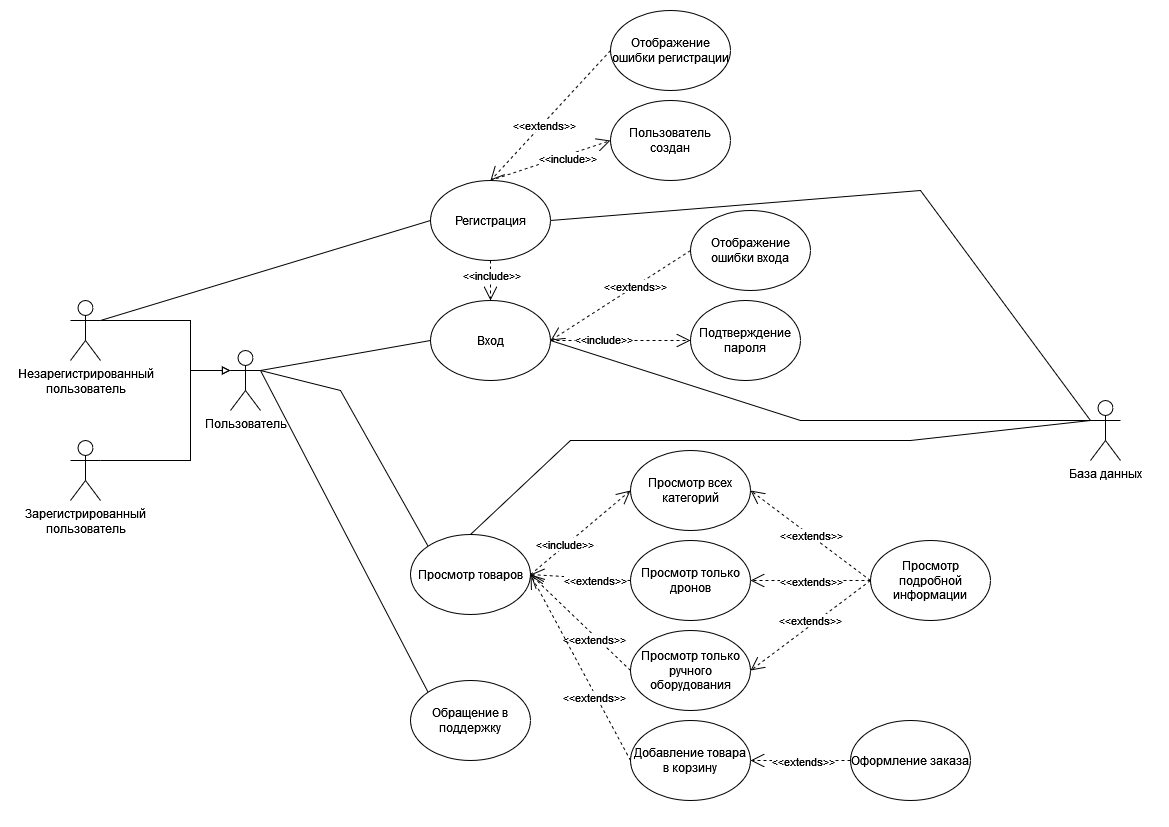

The diagram above was exported from draw.io. Its source (the exported page's mxGraphModel, read from the mxfile embedded in the PNG):
<mxGraphModel dx="1422" dy="744" grid="1" gridSize="10" guides="1" tooltips="1" connect="1" arrows="1" fold="1" page="1" pageScale="1" pageWidth="1169" pageHeight="827" math="0" shadow="0">
  <root>
    <mxCell id="0" />
    <mxCell id="1" parent="0" />
    <mxCell id="Cc-MwsxdhdZ_uOJBwgI2-1" value="Пользователь" style="shape=umlActor;verticalLabelPosition=bottom;verticalAlign=top;html=1;" parent="1" vertex="1">
      <mxGeometry x="230" y="350" width="30" height="60" as="geometry" />
    </mxCell>
    <mxCell id="Cc-MwsxdhdZ_uOJBwgI2-12" style="edgeStyle=orthogonalEdgeStyle;rounded=0;orthogonalLoop=1;jettySize=auto;html=1;endArrow=block;endFill=0;entryX=0;entryY=0.3333333333333333;entryDx=0;entryDy=0;entryPerimeter=0;" parent="1" source="Cc-MwsxdhdZ_uOJBwgI2-3" target="Cc-MwsxdhdZ_uOJBwgI2-1" edge="1">
      <mxGeometry relative="1" as="geometry">
        <mxPoint x="170" y="400" as="targetPoint" />
        <Array as="points">
          <mxPoint x="190" y="460" />
          <mxPoint x="190" y="370" />
        </Array>
      </mxGeometry>
    </mxCell>
    <mxCell id="Cc-MwsxdhdZ_uOJBwgI2-3" value="&lt;div&gt;Зарегистрированный&lt;/div&gt;&lt;div&gt;пользователь&lt;/div&gt;" style="shape=umlActor;verticalLabelPosition=bottom;verticalAlign=top;html=1;" parent="1" vertex="1">
      <mxGeometry x="70" y="440" width="30" height="60" as="geometry" />
    </mxCell>
    <mxCell id="ytL5Q9juGJAWYQI_mUDP-43" style="edgeStyle=orthogonalEdgeStyle;rounded=0;orthogonalLoop=1;jettySize=auto;html=1;endArrow=block;endFill=0;entryX=0;entryY=0.3333333333333333;entryDx=0;entryDy=0;entryPerimeter=0;exitX=1;exitY=0.3333333333333333;exitDx=0;exitDy=0;exitPerimeter=0;" parent="1" source="Cc-MwsxdhdZ_uOJBwgI2-4" target="Cc-MwsxdhdZ_uOJBwgI2-1" edge="1">
      <mxGeometry relative="1" as="geometry">
        <mxPoint x="210" y="340" as="targetPoint" />
        <Array as="points">
          <mxPoint x="190" y="320" />
          <mxPoint x="190" y="370" />
        </Array>
      </mxGeometry>
    </mxCell>
    <mxCell id="Cc-MwsxdhdZ_uOJBwgI2-4" value="&lt;div&gt;Незарегистрированный&lt;/div&gt;&lt;div&gt;пользователь&lt;/div&gt;" style="shape=umlActor;verticalLabelPosition=bottom;verticalAlign=top;html=1;" parent="1" vertex="1">
      <mxGeometry x="70" y="300" width="30" height="60" as="geometry" />
    </mxCell>
    <mxCell id="Cc-MwsxdhdZ_uOJBwgI2-19" value="База данных" style="shape=umlActor;verticalLabelPosition=bottom;verticalAlign=top;html=1;" parent="1" vertex="1">
      <mxGeometry x="1090" y="400" width="30" height="60" as="geometry" />
    </mxCell>
    <mxCell id="Cc-MwsxdhdZ_uOJBwgI2-26" value="Подтверждение пароля" style="ellipse;whiteSpace=wrap;html=1;" parent="1" vertex="1">
      <mxGeometry x="690" y="300" width="110" height="80" as="geometry" />
    </mxCell>
    <mxCell id="Cc-MwsxdhdZ_uOJBwgI2-27" value="Отображение ошибки входа" style="ellipse;whiteSpace=wrap;html=1;" parent="1" vertex="1">
      <mxGeometry x="690" y="210" width="120" height="80" as="geometry" />
    </mxCell>
    <mxCell id="Cc-MwsxdhdZ_uOJBwgI2-30" value="" style="endArrow=open;dashed=1;endFill=0;endSize=12;html=1;rounded=0;strokeColor=#000000;entryX=0;entryY=0.5;entryDx=0;entryDy=0;exitX=1;exitY=0.5;exitDx=0;exitDy=0;" parent="1" source="ytL5Q9juGJAWYQI_mUDP-8" target="Cc-MwsxdhdZ_uOJBwgI2-26" edge="1">
      <mxGeometry width="160" relative="1" as="geometry">
        <mxPoint x="570" y="60" as="sourcePoint" />
        <mxPoint x="760" y="360" as="targetPoint" />
      </mxGeometry>
    </mxCell>
    <mxCell id="Cc-MwsxdhdZ_uOJBwgI2-31" value="&amp;lt;&amp;lt;include&amp;gt;&amp;gt;" style="edgeLabel;html=1;align=center;verticalAlign=middle;resizable=0;points=[];" parent="Cc-MwsxdhdZ_uOJBwgI2-30" vertex="1" connectable="0">
      <mxGeometry x="-0.2611" y="2" relative="1" as="geometry">
        <mxPoint as="offset" />
      </mxGeometry>
    </mxCell>
    <mxCell id="Cc-MwsxdhdZ_uOJBwgI2-32" value="" style="endArrow=open;dashed=1;endFill=0;endSize=12;html=1;rounded=0;strokeColor=#000000;exitX=0;exitY=0.5;exitDx=0;exitDy=0;entryX=1;entryY=0.5;entryDx=0;entryDy=0;" parent="1" source="Cc-MwsxdhdZ_uOJBwgI2-27" target="ytL5Q9juGJAWYQI_mUDP-8" edge="1">
      <mxGeometry width="160" relative="1" as="geometry">
        <mxPoint x="690" y="470" as="sourcePoint" />
        <mxPoint x="730" y="140" as="targetPoint" />
      </mxGeometry>
    </mxCell>
    <mxCell id="Cc-MwsxdhdZ_uOJBwgI2-33" value="&amp;lt;&amp;lt;extends&amp;gt;&amp;gt;" style="edgeLabel;html=1;align=center;verticalAlign=middle;resizable=0;points=[];" parent="Cc-MwsxdhdZ_uOJBwgI2-32" vertex="1" connectable="0">
      <mxGeometry x="-0.2066" relative="1" as="geometry">
        <mxPoint as="offset" />
      </mxGeometry>
    </mxCell>
    <mxCell id="kKsOOGUbflQTtf-A1lFS-4" value="&lt;div&gt;Просмотр всех&lt;/div&gt;&lt;div&gt;категорий&lt;/div&gt;" style="ellipse;whiteSpace=wrap;html=1;" parent="1" vertex="1">
      <mxGeometry x="630" y="450" width="120" height="80" as="geometry" />
    </mxCell>
    <mxCell id="kKsOOGUbflQTtf-A1lFS-5" value="Просмотр только дронов" style="ellipse;whiteSpace=wrap;html=1;" parent="1" vertex="1">
      <mxGeometry x="630" y="540" width="120" height="80" as="geometry" />
    </mxCell>
    <mxCell id="kKsOOGUbflQTtf-A1lFS-6" value="Просмотр только ручного оборудования" style="ellipse;whiteSpace=wrap;html=1;" parent="1" vertex="1">
      <mxGeometry x="630" y="630" width="120" height="80" as="geometry" />
    </mxCell>
    <mxCell id="kKsOOGUbflQTtf-A1lFS-7" value="Добавление товара в корзину" style="ellipse;whiteSpace=wrap;html=1;" parent="1" vertex="1">
      <mxGeometry x="630" y="720" width="120" height="80" as="geometry" />
    </mxCell>
    <mxCell id="kKsOOGUbflQTtf-A1lFS-8" value="&lt;div&gt;Оформление заказа&lt;/div&gt;" style="ellipse;whiteSpace=wrap;html=1;" parent="1" vertex="1">
      <mxGeometry x="850" y="720" width="120" height="80" as="geometry" />
    </mxCell>
    <mxCell id="ytL5Q9juGJAWYQI_mUDP-8" value="&lt;div&gt;Вход&lt;/div&gt;" style="ellipse;whiteSpace=wrap;html=1;" parent="1" vertex="1">
      <mxGeometry x="430" y="300" width="120" height="80" as="geometry" />
    </mxCell>
    <mxCell id="ytL5Q9juGJAWYQI_mUDP-9" value="Регистрация" style="ellipse;whiteSpace=wrap;html=1;" parent="1" vertex="1">
      <mxGeometry x="430" y="180" width="120" height="80" as="geometry" />
    </mxCell>
    <mxCell id="ytL5Q9juGJAWYQI_mUDP-10" value="Просмотр товаров" style="ellipse;whiteSpace=wrap;html=1;" parent="1" vertex="1">
      <mxGeometry x="410" y="534" width="120" height="80" as="geometry" />
    </mxCell>
    <mxCell id="ytL5Q9juGJAWYQI_mUDP-11" value="Обращение в поддержку" style="ellipse;whiteSpace=wrap;html=1;" parent="1" vertex="1">
      <mxGeometry x="410" y="680" width="120" height="80" as="geometry" />
    </mxCell>
    <mxCell id="ytL5Q9juGJAWYQI_mUDP-13" value="" style="endArrow=none;html=1;rounded=0;exitX=1;exitY=0.3333333333333333;exitDx=0;exitDy=0;exitPerimeter=0;entryX=0;entryY=0.5;entryDx=0;entryDy=0;" parent="1" source="Cc-MwsxdhdZ_uOJBwgI2-1" target="ytL5Q9juGJAWYQI_mUDP-8" edge="1">
      <mxGeometry width="50" height="50" relative="1" as="geometry">
        <mxPoint x="190" y="249.99999999999994" as="sourcePoint" />
        <mxPoint x="240" y="200" as="targetPoint" />
      </mxGeometry>
    </mxCell>
    <mxCell id="ytL5Q9juGJAWYQI_mUDP-14" value="" style="endArrow=none;html=1;rounded=0;exitX=1;exitY=0.3333333333333333;exitDx=0;exitDy=0;exitPerimeter=0;entryX=0;entryY=0;entryDx=0;entryDy=0;" parent="1" source="Cc-MwsxdhdZ_uOJBwgI2-1" target="ytL5Q9juGJAWYQI_mUDP-10" edge="1">
      <mxGeometry width="50" height="50" relative="1" as="geometry">
        <mxPoint x="250" y="259.99999999999994" as="sourcePoint" />
        <mxPoint x="300" y="210" as="targetPoint" />
        <Array as="points">
          <mxPoint x="340" y="390" />
        </Array>
      </mxGeometry>
    </mxCell>
    <mxCell id="ytL5Q9juGJAWYQI_mUDP-15" value="" style="endArrow=open;dashed=1;endFill=0;endSize=12;html=1;rounded=0;exitX=0.5;exitY=1;exitDx=0;exitDy=0;entryX=0.5;entryY=0;entryDx=0;entryDy=0;" parent="1" source="ytL5Q9juGJAWYQI_mUDP-9" target="ytL5Q9juGJAWYQI_mUDP-8" edge="1">
      <mxGeometry width="160" relative="1" as="geometry">
        <mxPoint x="570" y="270" as="sourcePoint" />
        <mxPoint x="730" y="270" as="targetPoint" />
      </mxGeometry>
    </mxCell>
    <mxCell id="ytL5Q9juGJAWYQI_mUDP-16" value="&amp;lt;&amp;lt;include&amp;gt;&amp;gt;" style="edgeLabel;html=1;align=center;verticalAlign=middle;resizable=0;points=[];" parent="ytL5Q9juGJAWYQI_mUDP-15" vertex="1" connectable="0">
      <mxGeometry x="-0.2889" relative="1" as="geometry">
        <mxPoint as="offset" />
      </mxGeometry>
    </mxCell>
    <mxCell id="ytL5Q9juGJAWYQI_mUDP-17" value="" style="endArrow=none;html=1;rounded=0;entryX=0;entryY=0.3333333333333333;entryDx=0;entryDy=0;entryPerimeter=0;exitX=1;exitY=0.5;exitDx=0;exitDy=0;" parent="1" source="ytL5Q9juGJAWYQI_mUDP-9" target="Cc-MwsxdhdZ_uOJBwgI2-19" edge="1">
      <mxGeometry width="50" height="50" relative="1" as="geometry">
        <mxPoint x="780" y="319.99999999999994" as="sourcePoint" />
        <mxPoint x="830" y="270" as="targetPoint" />
        <Array as="points">
          <mxPoint x="920" y="190" />
        </Array>
      </mxGeometry>
    </mxCell>
    <mxCell id="ytL5Q9juGJAWYQI_mUDP-18" value="" style="endArrow=none;html=1;rounded=0;entryX=0;entryY=0.3333333333333333;entryDx=0;entryDy=0;entryPerimeter=0;exitX=1;exitY=0.5;exitDx=0;exitDy=0;" parent="1" source="ytL5Q9juGJAWYQI_mUDP-8" target="Cc-MwsxdhdZ_uOJBwgI2-19" edge="1">
      <mxGeometry width="50" height="50" relative="1" as="geometry">
        <mxPoint x="700" y="399.99999999999994" as="sourcePoint" />
        <mxPoint x="750" y="350" as="targetPoint" />
        <Array as="points">
          <mxPoint x="800" y="420" />
        </Array>
      </mxGeometry>
    </mxCell>
    <mxCell id="ytL5Q9juGJAWYQI_mUDP-19" value="" style="endArrow=none;html=1;rounded=0;entryX=0;entryY=0.3333333333333333;entryDx=0;entryDy=0;entryPerimeter=0;exitX=0.5;exitY=0;exitDx=0;exitDy=0;" parent="1" source="ytL5Q9juGJAWYQI_mUDP-10" target="Cc-MwsxdhdZ_uOJBwgI2-19" edge="1">
      <mxGeometry width="50" height="50" relative="1" as="geometry">
        <mxPoint x="510" y="440" as="sourcePoint" />
        <mxPoint x="730" y="400" as="targetPoint" />
        <Array as="points">
          <mxPoint x="570" y="440" />
          <mxPoint x="910" y="440" />
        </Array>
      </mxGeometry>
    </mxCell>
    <mxCell id="ytL5Q9juGJAWYQI_mUDP-20" value="Отображение ошибки регистрации" style="ellipse;whiteSpace=wrap;html=1;" parent="1" vertex="1">
      <mxGeometry x="610" y="10" width="120" height="80" as="geometry" />
    </mxCell>
    <mxCell id="ytL5Q9juGJAWYQI_mUDP-21" value="" style="endArrow=open;dashed=1;endFill=0;endSize=12;html=1;rounded=0;exitX=0;exitY=0.5;exitDx=0;exitDy=0;entryX=0.5;entryY=0;entryDx=0;entryDy=0;" parent="1" source="ytL5Q9juGJAWYQI_mUDP-20" target="ytL5Q9juGJAWYQI_mUDP-9" edge="1">
      <mxGeometry width="160" relative="1" as="geometry">
        <mxPoint x="370" y="90" as="sourcePoint" />
        <mxPoint x="530" y="90" as="targetPoint" />
      </mxGeometry>
    </mxCell>
    <mxCell id="ytL5Q9juGJAWYQI_mUDP-22" value="&amp;lt;&amp;lt;extends&amp;gt;&amp;gt;" style="edgeLabel;html=1;align=center;verticalAlign=middle;resizable=0;points=[];" parent="ytL5Q9juGJAWYQI_mUDP-21" vertex="1" connectable="0">
      <mxGeometry x="0.1342" y="2" relative="1" as="geometry">
        <mxPoint as="offset" />
      </mxGeometry>
    </mxCell>
    <mxCell id="ytL5Q9juGJAWYQI_mUDP-23" value="Пользователь создан" style="ellipse;whiteSpace=wrap;html=1;" parent="1" vertex="1">
      <mxGeometry x="610" y="100" width="120" height="80" as="geometry" />
    </mxCell>
    <mxCell id="ytL5Q9juGJAWYQI_mUDP-24" value="" style="endArrow=open;dashed=1;endFill=0;endSize=12;html=1;rounded=0;entryX=0;entryY=0.5;entryDx=0;entryDy=0;exitX=0.5;exitY=0;exitDx=0;exitDy=0;" parent="1" source="ytL5Q9juGJAWYQI_mUDP-9" target="ytL5Q9juGJAWYQI_mUDP-23" edge="1">
      <mxGeometry width="160" relative="1" as="geometry">
        <mxPoint x="810" y="130" as="sourcePoint" />
        <mxPoint x="970" y="130" as="targetPoint" />
      </mxGeometry>
    </mxCell>
    <mxCell id="ytL5Q9juGJAWYQI_mUDP-25" value="&amp;lt;&amp;lt;include&amp;gt;&amp;gt;" style="edgeLabel;html=1;align=center;verticalAlign=middle;resizable=0;points=[];" parent="ytL5Q9juGJAWYQI_mUDP-24" vertex="1" connectable="0">
      <mxGeometry x="0.2683" y="-3" relative="1" as="geometry">
        <mxPoint as="offset" />
      </mxGeometry>
    </mxCell>
    <mxCell id="ytL5Q9juGJAWYQI_mUDP-27" value="" style="endArrow=open;dashed=1;endFill=0;endSize=12;html=1;rounded=0;exitX=1;exitY=0.5;exitDx=0;exitDy=0;entryX=0;entryY=0.5;entryDx=0;entryDy=0;" parent="1" source="ytL5Q9juGJAWYQI_mUDP-10" target="kKsOOGUbflQTtf-A1lFS-4" edge="1">
      <mxGeometry width="160" relative="1" as="geometry">
        <mxPoint x="450" y="540" as="sourcePoint" />
        <mxPoint x="610" y="540" as="targetPoint" />
      </mxGeometry>
    </mxCell>
    <mxCell id="ytL5Q9juGJAWYQI_mUDP-28" value="&amp;lt;&amp;lt;include&amp;gt;&amp;gt;" style="edgeLabel;html=1;align=center;verticalAlign=middle;resizable=0;points=[];" parent="ytL5Q9juGJAWYQI_mUDP-27" vertex="1" connectable="0">
      <mxGeometry x="-0.3111" y="2" relative="1" as="geometry">
        <mxPoint as="offset" />
      </mxGeometry>
    </mxCell>
    <mxCell id="ytL5Q9juGJAWYQI_mUDP-29" value="" style="endArrow=open;dashed=1;endFill=0;endSize=12;html=1;rounded=0;entryX=1;entryY=0.5;entryDx=0;entryDy=0;exitX=0;exitY=0.5;exitDx=0;exitDy=0;" parent="1" source="kKsOOGUbflQTtf-A1lFS-5" target="ytL5Q9juGJAWYQI_mUDP-10" edge="1">
      <mxGeometry width="160" relative="1" as="geometry">
        <mxPoint x="520" y="620" as="sourcePoint" />
        <mxPoint x="629" y="546" as="targetPoint" />
      </mxGeometry>
    </mxCell>
    <mxCell id="ytL5Q9juGJAWYQI_mUDP-30" value="&lt;div&gt;&amp;lt;&amp;lt;extends&amp;gt;&amp;gt;&lt;/div&gt;" style="edgeLabel;html=1;align=center;verticalAlign=middle;resizable=0;points=[];" parent="ytL5Q9juGJAWYQI_mUDP-29" vertex="1" connectable="0">
      <mxGeometry x="-0.3111" y="2" relative="1" as="geometry">
        <mxPoint as="offset" />
      </mxGeometry>
    </mxCell>
    <mxCell id="ytL5Q9juGJAWYQI_mUDP-31" value="" style="endArrow=open;dashed=1;endFill=0;endSize=12;html=1;rounded=0;exitX=0;exitY=0.5;exitDx=0;exitDy=0;entryX=1;entryY=0.5;entryDx=0;entryDy=0;" parent="1" source="kKsOOGUbflQTtf-A1lFS-6" target="ytL5Q9juGJAWYQI_mUDP-10" edge="1">
      <mxGeometry width="160" relative="1" as="geometry">
        <mxPoint x="572" y="645" as="sourcePoint" />
        <mxPoint x="500" y="530" as="targetPoint" />
      </mxGeometry>
    </mxCell>
    <mxCell id="ytL5Q9juGJAWYQI_mUDP-32" value="&lt;div&gt;&amp;lt;&amp;lt;extends&amp;gt;&amp;gt;&lt;/div&gt;" style="edgeLabel;html=1;align=center;verticalAlign=middle;resizable=0;points=[];" parent="ytL5Q9juGJAWYQI_mUDP-31" vertex="1" connectable="0">
      <mxGeometry x="-0.3111" y="2" relative="1" as="geometry">
        <mxPoint as="offset" />
      </mxGeometry>
    </mxCell>
    <mxCell id="ytL5Q9juGJAWYQI_mUDP-33" value="" style="endArrow=open;dashed=1;endFill=0;endSize=12;html=1;rounded=0;entryX=1;entryY=0.5;entryDx=0;entryDy=0;exitX=0;exitY=0.5;exitDx=0;exitDy=0;" parent="1" source="kKsOOGUbflQTtf-A1lFS-7" target="ytL5Q9juGJAWYQI_mUDP-10" edge="1">
      <mxGeometry width="160" relative="1" as="geometry">
        <mxPoint x="567.5699999999999" y="765.72" as="sourcePoint" />
        <mxPoint x="479.99640687119296" y="630.0042712474622" as="targetPoint" />
      </mxGeometry>
    </mxCell>
    <mxCell id="ytL5Q9juGJAWYQI_mUDP-34" value="&lt;div&gt;&amp;lt;&amp;lt;extends&amp;gt;&amp;gt;&lt;/div&gt;" style="edgeLabel;html=1;align=center;verticalAlign=middle;resizable=0;points=[];" parent="ytL5Q9juGJAWYQI_mUDP-33" vertex="1" connectable="0">
      <mxGeometry x="-0.3111" y="2" relative="1" as="geometry">
        <mxPoint as="offset" />
      </mxGeometry>
    </mxCell>
    <mxCell id="ytL5Q9juGJAWYQI_mUDP-35" value="" style="endArrow=none;html=1;rounded=0;entryX=1;entryY=0.3333333333333333;entryDx=0;entryDy=0;entryPerimeter=0;exitX=0;exitY=0;exitDx=0;exitDy=0;" parent="1" source="ytL5Q9juGJAWYQI_mUDP-11" target="Cc-MwsxdhdZ_uOJBwgI2-1" edge="1">
      <mxGeometry width="50" height="50" relative="1" as="geometry">
        <mxPoint x="270" y="740" as="sourcePoint" />
        <mxPoint x="320" y="690" as="targetPoint" />
      </mxGeometry>
    </mxCell>
    <mxCell id="ytL5Q9juGJAWYQI_mUDP-36" value="" style="endArrow=open;dashed=1;endFill=0;endSize=12;html=1;rounded=0;entryX=1;entryY=0.5;entryDx=0;entryDy=0;exitX=0;exitY=0.5;exitDx=0;exitDy=0;" parent="1" source="kKsOOGUbflQTtf-A1lFS-8" target="kKsOOGUbflQTtf-A1lFS-7" edge="1">
      <mxGeometry width="160" relative="1" as="geometry">
        <mxPoint x="770" y="880" as="sourcePoint" />
        <mxPoint x="1002.426406871193" y="614.0042712474622" as="targetPoint" />
      </mxGeometry>
    </mxCell>
    <mxCell id="ytL5Q9juGJAWYQI_mUDP-37" value="&lt;div&gt;&amp;lt;&amp;lt;extends&amp;gt;&amp;gt;&lt;/div&gt;" style="edgeLabel;html=1;align=center;verticalAlign=middle;resizable=0;points=[];" parent="ytL5Q9juGJAWYQI_mUDP-36" vertex="1" connectable="0">
      <mxGeometry x="-0.3111" y="2" relative="1" as="geometry">
        <mxPoint x="-14" y="-2" as="offset" />
      </mxGeometry>
    </mxCell>
    <mxCell id="ytL5Q9juGJAWYQI_mUDP-41" value="" style="endArrow=none;html=1;rounded=0;entryX=0;entryY=0.5;entryDx=0;entryDy=0;exitX=1;exitY=0.3333333333333333;exitDx=0;exitDy=0;exitPerimeter=0;" parent="1" source="Cc-MwsxdhdZ_uOJBwgI2-4" target="ytL5Q9juGJAWYQI_mUDP-9" edge="1">
      <mxGeometry width="50" height="50" relative="1" as="geometry">
        <mxPoint x="350" y="409.99999999999994" as="sourcePoint" />
        <mxPoint x="400" y="360" as="targetPoint" />
      </mxGeometry>
    </mxCell>
    <mxCell id="bXHk91uHusRn1QdNH63n-1" value="Просмотр подробной информации" style="ellipse;whiteSpace=wrap;html=1;" vertex="1" parent="1">
      <mxGeometry x="870" y="540" width="120" height="80" as="geometry" />
    </mxCell>
    <mxCell id="bXHk91uHusRn1QdNH63n-5" value="" style="endArrow=open;dashed=1;endFill=0;endSize=12;html=1;rounded=0;entryX=1;entryY=0.5;entryDx=0;entryDy=0;exitX=0;exitY=0.5;exitDx=0;exitDy=0;" edge="1" parent="1" source="bXHk91uHusRn1QdNH63n-1" target="kKsOOGUbflQTtf-A1lFS-4">
      <mxGeometry width="160" relative="1" as="geometry">
        <mxPoint x="870" y="493" as="sourcePoint" />
        <mxPoint x="770" y="487" as="targetPoint" />
      </mxGeometry>
    </mxCell>
    <mxCell id="bXHk91uHusRn1QdNH63n-6" value="&lt;div&gt;&amp;lt;&amp;lt;extends&amp;gt;&amp;gt;&lt;/div&gt;" style="edgeLabel;html=1;align=center;verticalAlign=middle;resizable=0;points=[];" vertex="1" connectable="0" parent="bXHk91uHusRn1QdNH63n-5">
      <mxGeometry x="-0.3111" y="2" relative="1" as="geometry">
        <mxPoint x="-17" y="-16" as="offset" />
      </mxGeometry>
    </mxCell>
    <mxCell id="bXHk91uHusRn1QdNH63n-7" value="" style="endArrow=open;dashed=1;endFill=0;endSize=12;html=1;rounded=0;entryX=1;entryY=0.5;entryDx=0;entryDy=0;exitX=0;exitY=0.5;exitDx=0;exitDy=0;" edge="1" parent="1" source="bXHk91uHusRn1QdNH63n-1" target="kKsOOGUbflQTtf-A1lFS-5">
      <mxGeometry width="160" relative="1" as="geometry">
        <mxPoint x="980" y="666" as="sourcePoint" />
        <mxPoint x="880" y="660" as="targetPoint" />
      </mxGeometry>
    </mxCell>
    <mxCell id="bXHk91uHusRn1QdNH63n-8" value="&lt;div&gt;&amp;lt;&amp;lt;extends&amp;gt;&amp;gt;&lt;/div&gt;" style="edgeLabel;html=1;align=center;verticalAlign=middle;resizable=0;points=[];" vertex="1" connectable="0" parent="bXHk91uHusRn1QdNH63n-7">
      <mxGeometry x="-0.3111" y="2" relative="1" as="geometry">
        <mxPoint x="-19" y="-2" as="offset" />
      </mxGeometry>
    </mxCell>
    <mxCell id="bXHk91uHusRn1QdNH63n-9" value="" style="endArrow=open;dashed=1;endFill=0;endSize=12;html=1;rounded=0;entryX=1;entryY=0.5;entryDx=0;entryDy=0;exitX=0;exitY=0.5;exitDx=0;exitDy=0;" edge="1" parent="1" source="bXHk91uHusRn1QdNH63n-1" target="kKsOOGUbflQTtf-A1lFS-6">
      <mxGeometry width="160" relative="1" as="geometry">
        <mxPoint x="950" y="656" as="sourcePoint" />
        <mxPoint x="850" y="650" as="targetPoint" />
      </mxGeometry>
    </mxCell>
    <mxCell id="bXHk91uHusRn1QdNH63n-10" value="&lt;div&gt;&amp;lt;&amp;lt;extends&amp;gt;&amp;gt;&lt;/div&gt;" style="edgeLabel;html=1;align=center;verticalAlign=middle;resizable=0;points=[];" vertex="1" connectable="0" parent="bXHk91uHusRn1QdNH63n-9">
      <mxGeometry x="-0.3111" y="2" relative="1" as="geometry">
        <mxPoint x="-20" y="7" as="offset" />
      </mxGeometry>
    </mxCell>
  </root>
</mxGraphModel>